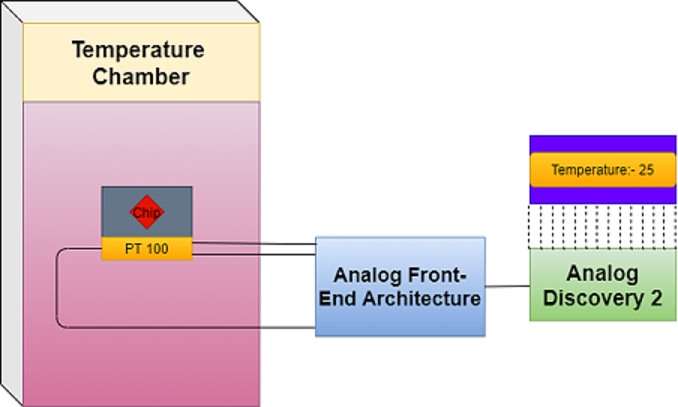

The diagram above was exported from draw.io. Its source (the exported page's mxGraphModel, read from the mxfile embedded in the PNG):
<mxGraphModel dx="868" dy="482" grid="1" gridSize="10" guides="1" tooltips="1" connect="1" arrows="1" fold="1" page="1" pageScale="1" pageWidth="850" pageHeight="1100" math="0" shadow="0">
  <root>
    <mxCell id="0" />
    <mxCell id="1" parent="0" />
    <mxCell id="OWlMKDuVGmCBGtYuGfur-3" value="" style="shape=cube;whiteSpace=wrap;html=1;boundedLbl=1;backgroundOutline=1;darkOpacity=0.05;darkOpacity2=0.1;" parent="1" vertex="1">
      <mxGeometry x="110" y="70" width="230" height="360" as="geometry" />
    </mxCell>
    <mxCell id="OWlMKDuVGmCBGtYuGfur-4" value="" style="rounded=0;whiteSpace=wrap;html=1;" parent="1" vertex="1">
      <mxGeometry x="130" y="90" width="210" height="60" as="geometry" />
    </mxCell>
    <mxCell id="OWlMKDuVGmCBGtYuGfur-5" value="&lt;b style=&quot;font-size: 20px&quot;&gt;Temperature&amp;nbsp;&lt;br&gt;Chamber&lt;br&gt;&lt;/b&gt;" style="text;html=1;strokeColor=#d6b656;fillColor=#fff2cc;align=center;verticalAlign=middle;whiteSpace=wrap;rounded=0;" parent="1" vertex="1">
      <mxGeometry x="130" y="90" width="210" height="70" as="geometry" />
    </mxCell>
    <mxCell id="OWlMKDuVGmCBGtYuGfur-6" value="" style="rounded=0;whiteSpace=wrap;html=1;fillColor=#e6d0de;strokeColor=#996185;gradientColor=#d5739d;" parent="1" vertex="1">
      <mxGeometry x="130" y="160" width="210" height="270" as="geometry" />
    </mxCell>
    <mxCell id="OWlMKDuVGmCBGtYuGfur-7" value="" style="rounded=0;whiteSpace=wrap;html=1;fillColor=#647687;strokeColor=#314354;fontColor=#ffffff;shadow=0;" parent="1" vertex="1">
      <mxGeometry x="200" y="235" width="80" height="45" as="geometry" />
    </mxCell>
    <mxCell id="OWlMKDuVGmCBGtYuGfur-8" value="" style="rhombus;whiteSpace=wrap;html=1;fillColor=#e51400;strokeColor=#B20000;fontColor=#ffffff;shadow=0;" parent="1" vertex="1">
      <mxGeometry x="225" y="242.5" width="30" height="30" as="geometry" />
    </mxCell>
    <mxCell id="OWlMKDuVGmCBGtYuGfur-10" value="Chip" style="text;html=1;align=center;verticalAlign=middle;whiteSpace=wrap;rounded=0;shadow=0;" parent="1" vertex="1">
      <mxGeometry x="220" y="242.5" width="40" height="30" as="geometry" />
    </mxCell>
    <mxCell id="OWlMKDuVGmCBGtYuGfur-11" value="" style="rounded=0;whiteSpace=wrap;html=1;shadow=0;gradientColor=#ffa500;fillColor=#ffcd28;strokeColor=#d79b00;" parent="1" vertex="1">
      <mxGeometry x="200" y="280" width="80" height="20" as="geometry" />
    </mxCell>
    <mxCell id="OWlMKDuVGmCBGtYuGfur-12" value="PT 100" style="text;html=1;strokeColor=none;fillColor=none;align=center;verticalAlign=middle;whiteSpace=wrap;rounded=0;shadow=0;" parent="1" vertex="1">
      <mxGeometry x="200" y="280" width="80" height="20" as="geometry" />
    </mxCell>
    <mxCell id="OWlMKDuVGmCBGtYuGfur-14" value="" style="endArrow=none;html=1;exitX=1;exitY=0.75;exitDx=0;exitDy=0;" parent="1" source="OWlMKDuVGmCBGtYuGfur-12" edge="1">
      <mxGeometry width="50" height="50" relative="1" as="geometry">
        <mxPoint x="400" y="340" as="sourcePoint" />
        <mxPoint x="460" y="295" as="targetPoint" />
        <Array as="points" />
      </mxGeometry>
    </mxCell>
    <mxCell id="OWlMKDuVGmCBGtYuGfur-15" value="" style="endArrow=none;html=1;exitX=0;exitY=0.5;exitDx=0;exitDy=0;" parent="1" source="OWlMKDuVGmCBGtYuGfur-12" edge="1">
      <mxGeometry width="50" height="50" relative="1" as="geometry">
        <mxPoint x="460" y="410" as="sourcePoint" />
        <mxPoint x="460" y="360" as="targetPoint" />
        <Array as="points">
          <mxPoint x="160" y="290" />
          <mxPoint x="160" y="360" />
        </Array>
      </mxGeometry>
    </mxCell>
    <mxCell id="OWlMKDuVGmCBGtYuGfur-16" value="" style="rounded=0;whiteSpace=wrap;html=1;shadow=0;" parent="1" vertex="1">
      <mxGeometry x="390" y="280" width="150" height="87.5" as="geometry" />
    </mxCell>
    <mxCell id="OWlMKDuVGmCBGtYuGfur-18" value="&lt;font style=&quot;font-size: 18px&quot;&gt;&lt;b&gt;Analog Front-End Architecture&lt;/b&gt;&lt;/font&gt;" style="text;html=1;strokeColor=#6c8ebf;fillColor=#dae8fc;align=center;verticalAlign=middle;whiteSpace=wrap;rounded=0;shadow=0;gradientColor=#7ea6e0;" parent="1" vertex="1">
      <mxGeometry x="390" y="280" width="150" height="87.5" as="geometry" />
    </mxCell>
    <mxCell id="OWlMKDuVGmCBGtYuGfur-19" value="" style="endArrow=none;html=1;exitX=1;exitY=0.25;exitDx=0;exitDy=0;entryX=0.006;entryY=0.07;entryDx=0;entryDy=0;entryPerimeter=0;" parent="1" source="OWlMKDuVGmCBGtYuGfur-12" target="OWlMKDuVGmCBGtYuGfur-18" edge="1">
      <mxGeometry width="50" height="50" relative="1" as="geometry">
        <mxPoint x="450" y="370" as="sourcePoint" />
        <mxPoint x="461" y="282" as="targetPoint" />
      </mxGeometry>
    </mxCell>
    <mxCell id="OWlMKDuVGmCBGtYuGfur-20" value="" style="rounded=0;whiteSpace=wrap;html=1;shadow=0;gradientColor=#97d077;fillColor=#d5e8d4;strokeColor=#82b366;" parent="1" vertex="1">
      <mxGeometry x="580" y="290" width="130" height="63.75" as="geometry" />
    </mxCell>
    <mxCell id="OWlMKDuVGmCBGtYuGfur-21" value="&lt;b style=&quot;font-size: 19px&quot;&gt;Analog&lt;br&gt;Discovery 2&lt;/b&gt;" style="text;html=1;strokeColor=none;fillColor=none;align=center;verticalAlign=middle;whiteSpace=wrap;rounded=0;shadow=0;" parent="1" vertex="1">
      <mxGeometry x="580" y="290" width="130" height="66.25" as="geometry" />
    </mxCell>
    <mxCell id="OWlMKDuVGmCBGtYuGfur-22" value="" style="endArrow=none;html=1;exitX=1;exitY=0.5;exitDx=0;exitDy=0;entryX=0;entryY=0.5;entryDx=0;entryDy=0;" parent="1" source="OWlMKDuVGmCBGtYuGfur-18" target="OWlMKDuVGmCBGtYuGfur-21" edge="1">
      <mxGeometry width="50" height="50" relative="1" as="geometry">
        <mxPoint x="410" y="280" as="sourcePoint" />
        <mxPoint x="460" y="230" as="targetPoint" />
      </mxGeometry>
    </mxCell>
    <mxCell id="OWlMKDuVGmCBGtYuGfur-23" value="" style="rounded=0;whiteSpace=wrap;html=1;shadow=0;fillColor=#6a00ff;strokeColor=#3700CC;fontColor=#ffffff;" parent="1" vertex="1">
      <mxGeometry x="580" y="190" width="130" height="60" as="geometry" />
    </mxCell>
    <mxCell id="OWlMKDuVGmCBGtYuGfur-25" value="" style="rounded=1;whiteSpace=wrap;html=1;shadow=0;fillColor=#ffcd28;strokeColor=#d79b00;gradientColor=#ffa500;" parent="1" vertex="1">
      <mxGeometry x="580" y="205" width="130" height="30" as="geometry" />
    </mxCell>
    <mxCell id="OWlMKDuVGmCBGtYuGfur-26" value="Temperature:- 25" style="text;html=1;strokeColor=none;fillColor=none;align=center;verticalAlign=middle;whiteSpace=wrap;rounded=0;shadow=0;" parent="1" vertex="1">
      <mxGeometry x="580" y="207.5" width="130" height="25" as="geometry" />
    </mxCell>
    <mxCell id="OWlMKDuVGmCBGtYuGfur-30" value="" style="endArrow=none;dashed=1;html=1;entryX=0.117;entryY=1.033;entryDx=0;entryDy=0;entryPerimeter=0;exitX=0.125;exitY=-0.01;exitDx=0;exitDy=0;exitPerimeter=0;" parent="1" edge="1">
      <mxGeometry width="50" height="50" relative="1" as="geometry">
        <mxPoint x="601" y="290.59749999999997" as="sourcePoint" />
        <mxPoint x="600.04" y="252.61" as="targetPoint" />
        <Array as="points">
          <mxPoint x="600" y="290.63" />
          <mxPoint x="600" y="270" />
        </Array>
      </mxGeometry>
    </mxCell>
    <mxCell id="OWlMKDuVGmCBGtYuGfur-31" value="" style="endArrow=none;dashed=1;html=1;entryX=0.117;entryY=1.033;entryDx=0;entryDy=0;entryPerimeter=0;exitX=0.125;exitY=-0.01;exitDx=0;exitDy=0;exitPerimeter=0;" parent="1" edge="1">
      <mxGeometry width="50" height="50" relative="1" as="geometry">
        <mxPoint x="611" y="290.59749999999997" as="sourcePoint" />
        <mxPoint x="610.04" y="252.61" as="targetPoint" />
        <Array as="points">
          <mxPoint x="610" y="290.63" />
          <mxPoint x="610" y="270" />
        </Array>
      </mxGeometry>
    </mxCell>
    <mxCell id="OWlMKDuVGmCBGtYuGfur-32" value="" style="endArrow=none;dashed=1;html=1;entryX=0.117;entryY=1.033;entryDx=0;entryDy=0;entryPerimeter=0;exitX=0.125;exitY=-0.01;exitDx=0;exitDy=0;exitPerimeter=0;" parent="1" edge="1">
      <mxGeometry width="50" height="50" relative="1" as="geometry">
        <mxPoint x="621" y="290.59749999999997" as="sourcePoint" />
        <mxPoint x="620.04" y="252.61" as="targetPoint" />
        <Array as="points">
          <mxPoint x="620" y="290.63" />
          <mxPoint x="620" y="270" />
        </Array>
      </mxGeometry>
    </mxCell>
    <mxCell id="OWlMKDuVGmCBGtYuGfur-33" value="" style="endArrow=none;dashed=1;html=1;entryX=0.117;entryY=1.033;entryDx=0;entryDy=0;entryPerimeter=0;exitX=0.125;exitY=-0.01;exitDx=0;exitDy=0;exitPerimeter=0;" parent="1" edge="1">
      <mxGeometry width="50" height="50" relative="1" as="geometry">
        <mxPoint x="631" y="289.9675" as="sourcePoint" />
        <mxPoint x="630.04" y="251.98000000000002" as="targetPoint" />
        <Array as="points">
          <mxPoint x="630" y="290" />
          <mxPoint x="630" y="269.37" />
        </Array>
      </mxGeometry>
    </mxCell>
    <mxCell id="OWlMKDuVGmCBGtYuGfur-34" value="" style="endArrow=none;dashed=1;html=1;entryX=0.117;entryY=1.033;entryDx=0;entryDy=0;entryPerimeter=0;exitX=0.125;exitY=-0.01;exitDx=0;exitDy=0;exitPerimeter=0;" parent="1" edge="1">
      <mxGeometry width="50" height="50" relative="1" as="geometry">
        <mxPoint x="640.5" y="289.9675" as="sourcePoint" />
        <mxPoint x="639.54" y="251.98000000000002" as="targetPoint" />
        <Array as="points">
          <mxPoint x="639.5" y="290" />
          <mxPoint x="639.5" y="269.37" />
        </Array>
      </mxGeometry>
    </mxCell>
    <mxCell id="OWlMKDuVGmCBGtYuGfur-35" value="" style="endArrow=none;dashed=1;html=1;entryX=0.117;entryY=1.033;entryDx=0;entryDy=0;entryPerimeter=0;exitX=0.125;exitY=-0.01;exitDx=0;exitDy=0;exitPerimeter=0;" parent="1" edge="1">
      <mxGeometry width="50" height="50" relative="1" as="geometry">
        <mxPoint x="651" y="290.59749999999997" as="sourcePoint" />
        <mxPoint x="650.04" y="252.61" as="targetPoint" />
        <Array as="points">
          <mxPoint x="650" y="290.63" />
          <mxPoint x="650" y="270" />
        </Array>
      </mxGeometry>
    </mxCell>
    <mxCell id="OWlMKDuVGmCBGtYuGfur-36" value="" style="endArrow=none;dashed=1;html=1;exitX=0.125;exitY=-0.01;exitDx=0;exitDy=0;exitPerimeter=0;" parent="1" edge="1">
      <mxGeometry width="50" height="50" relative="1" as="geometry">
        <mxPoint x="661" y="290.59749999999997" as="sourcePoint" />
        <mxPoint x="660" y="253" as="targetPoint" />
        <Array as="points">
          <mxPoint x="660" y="290.63" />
          <mxPoint x="660" y="270" />
        </Array>
      </mxGeometry>
    </mxCell>
    <mxCell id="OWlMKDuVGmCBGtYuGfur-37" value="" style="endArrow=none;dashed=1;html=1;entryX=0.117;entryY=1.033;entryDx=0;entryDy=0;entryPerimeter=0;exitX=0.125;exitY=-0.01;exitDx=0;exitDy=0;exitPerimeter=0;" parent="1" edge="1">
      <mxGeometry width="50" height="50" relative="1" as="geometry">
        <mxPoint x="671" y="290.59749999999997" as="sourcePoint" />
        <mxPoint x="670.04" y="252.61" as="targetPoint" />
        <Array as="points">
          <mxPoint x="670" y="290.63" />
          <mxPoint x="670" y="270" />
        </Array>
      </mxGeometry>
    </mxCell>
    <mxCell id="OWlMKDuVGmCBGtYuGfur-38" value="" style="endArrow=none;dashed=1;html=1;entryX=0.117;entryY=1.033;entryDx=0;entryDy=0;entryPerimeter=0;exitX=0.125;exitY=-0.01;exitDx=0;exitDy=0;exitPerimeter=0;" parent="1" edge="1">
      <mxGeometry width="50" height="50" relative="1" as="geometry">
        <mxPoint x="681" y="290.59749999999997" as="sourcePoint" />
        <mxPoint x="680.04" y="252.61" as="targetPoint" />
        <Array as="points">
          <mxPoint x="680" y="290.63" />
          <mxPoint x="680" y="270" />
        </Array>
      </mxGeometry>
    </mxCell>
    <mxCell id="OWlMKDuVGmCBGtYuGfur-39" value="" style="endArrow=none;dashed=1;html=1;entryX=0.117;entryY=1.033;entryDx=0;entryDy=0;entryPerimeter=0;exitX=0.125;exitY=-0.01;exitDx=0;exitDy=0;exitPerimeter=0;" parent="1" edge="1">
      <mxGeometry width="50" height="50" relative="1" as="geometry">
        <mxPoint x="691" y="290.59749999999997" as="sourcePoint" />
        <mxPoint x="690.04" y="252.61" as="targetPoint" />
        <Array as="points">
          <mxPoint x="690" y="290.63" />
          <mxPoint x="690" y="270" />
        </Array>
      </mxGeometry>
    </mxCell>
    <mxCell id="OWlMKDuVGmCBGtYuGfur-40" value="" style="endArrow=none;dashed=1;html=1;entryX=0.117;entryY=1.033;entryDx=0;entryDy=0;entryPerimeter=0;exitX=0.125;exitY=-0.01;exitDx=0;exitDy=0;exitPerimeter=0;" parent="1" edge="1">
      <mxGeometry width="50" height="50" relative="1" as="geometry">
        <mxPoint x="591" y="290.59749999999997" as="sourcePoint" />
        <mxPoint x="590.04" y="252.61" as="targetPoint" />
        <Array as="points">
          <mxPoint x="590" y="290.63" />
          <mxPoint x="590" y="270" />
        </Array>
      </mxGeometry>
    </mxCell>
    <mxCell id="OWlMKDuVGmCBGtYuGfur-41" value="" style="endArrow=none;dashed=1;html=1;entryX=0.117;entryY=1.033;entryDx=0;entryDy=0;entryPerimeter=0;exitX=0.125;exitY=-0.01;exitDx=0;exitDy=0;exitPerimeter=0;" parent="1" edge="1">
      <mxGeometry width="50" height="50" relative="1" as="geometry">
        <mxPoint x="580" y="289.9675" as="sourcePoint" />
        <mxPoint x="579.04" y="251.98000000000002" as="targetPoint" />
        <Array as="points">
          <mxPoint x="579" y="290" />
          <mxPoint x="579" y="269.37" />
        </Array>
      </mxGeometry>
    </mxCell>
    <mxCell id="OWlMKDuVGmCBGtYuGfur-42" value="" style="endArrow=none;dashed=1;html=1;entryX=0.117;entryY=1.033;entryDx=0;entryDy=0;entryPerimeter=0;exitX=0.125;exitY=-0.01;exitDx=0;exitDy=0;exitPerimeter=0;" parent="1" edge="1">
      <mxGeometry width="50" height="50" relative="1" as="geometry">
        <mxPoint x="700" y="290.59749999999997" as="sourcePoint" />
        <mxPoint x="699.04" y="252.61" as="targetPoint" />
        <Array as="points">
          <mxPoint x="699" y="290.63" />
          <mxPoint x="699" y="270" />
        </Array>
      </mxGeometry>
    </mxCell>
    <mxCell id="OWlMKDuVGmCBGtYuGfur-43" value="" style="endArrow=none;dashed=1;html=1;entryX=0.117;entryY=1.033;entryDx=0;entryDy=0;entryPerimeter=0;exitX=0.125;exitY=-0.01;exitDx=0;exitDy=0;exitPerimeter=0;" parent="1" edge="1">
      <mxGeometry width="50" height="50" relative="1" as="geometry">
        <mxPoint x="710" y="289.9675" as="sourcePoint" />
        <mxPoint x="709.04" y="251.98000000000002" as="targetPoint" />
        <Array as="points">
          <mxPoint x="709" y="290" />
          <mxPoint x="709" y="269.37" />
        </Array>
      </mxGeometry>
    </mxCell>
  </root>
</mxGraphModel>